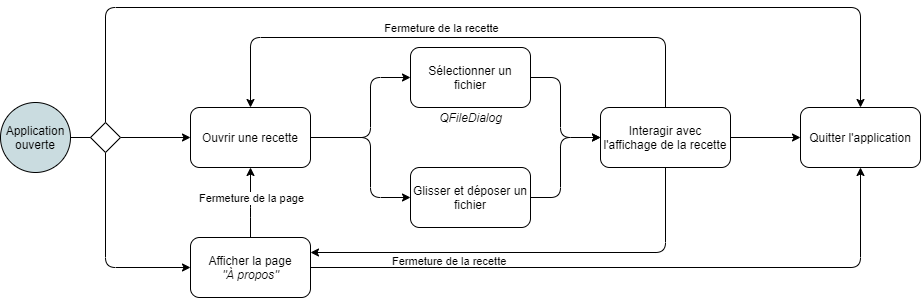

The diagram above was exported from draw.io. Its source (the exported page's mxGraphModel, read from the mxfile embedded in the PNG):
<mxGraphModel dx="1422" dy="751" grid="1" gridSize="10" guides="1" tooltips="1" connect="1" arrows="1" fold="1" page="1" pageScale="1" pageWidth="850" pageHeight="1100" math="0" shadow="0">
  <root>
    <mxCell id="0" />
    <mxCell id="1" parent="0" />
    <mxCell id="5r2PFocc3re3tZh21siW-1" value="Quitter l'application" style="rounded=1;whiteSpace=wrap;html=1;" vertex="1" parent="1">
      <mxGeometry x="820" y="310" width="120" height="60" as="geometry" />
    </mxCell>
    <mxCell id="5r2PFocc3re3tZh21siW-2" value="Ouvrir une recette" style="rounded=1;whiteSpace=wrap;html=1;" vertex="1" parent="1">
      <mxGeometry x="210" y="310" width="120" height="60" as="geometry" />
    </mxCell>
    <mxCell id="5r2PFocc3re3tZh21siW-3" value="Afficher la page&lt;br&gt;&lt;i&gt;&quot;À propos&quot;&lt;/i&gt;" style="rounded=1;whiteSpace=wrap;html=1;" vertex="1" parent="1">
      <mxGeometry x="210" y="440" width="120" height="60" as="geometry" />
    </mxCell>
    <mxCell id="5r2PFocc3re3tZh21siW-4" value="Application ouverte" style="ellipse;whiteSpace=wrap;html=1;aspect=fixed;fillColor=#CADCE0;" vertex="1" parent="1">
      <mxGeometry x="20" y="305" width="70" height="70" as="geometry" />
    </mxCell>
    <mxCell id="5r2PFocc3re3tZh21siW-5" value="" style="endArrow=classic;html=1;entryX=0;entryY=0.5;entryDx=0;entryDy=0;exitX=1;exitY=0.5;exitDx=0;exitDy=0;" edge="1" parent="1" source="5r2PFocc3re3tZh21siW-20" target="5r2PFocc3re3tZh21siW-2">
      <mxGeometry width="50" height="50" relative="1" as="geometry">
        <mxPoint x="160" y="340" as="sourcePoint" />
        <mxPoint x="620" y="350" as="targetPoint" />
      </mxGeometry>
    </mxCell>
    <mxCell id="5r2PFocc3re3tZh21siW-6" value="" style="endArrow=classic;html=1;entryX=0.5;entryY=0;entryDx=0;entryDy=0;exitX=0.5;exitY=0;exitDx=0;exitDy=0;" edge="1" parent="1" source="5r2PFocc3re3tZh21siW-20" target="5r2PFocc3re3tZh21siW-1">
      <mxGeometry width="50" height="50" relative="1" as="geometry">
        <mxPoint x="130" y="280" as="sourcePoint" />
        <mxPoint x="160" y="20" as="targetPoint" />
        <Array as="points">
          <mxPoint x="125" y="210" />
          <mxPoint x="880" y="210" />
        </Array>
      </mxGeometry>
    </mxCell>
    <mxCell id="5r2PFocc3re3tZh21siW-7" value="" style="endArrow=classic;html=1;entryX=0;entryY=0.5;entryDx=0;entryDy=0;exitX=0.5;exitY=1;exitDx=0;exitDy=0;" edge="1" parent="1" source="5r2PFocc3re3tZh21siW-20" target="5r2PFocc3re3tZh21siW-3">
      <mxGeometry width="50" height="50" relative="1" as="geometry">
        <mxPoint x="130" y="380" as="sourcePoint" />
        <mxPoint x="620" y="350" as="targetPoint" />
        <Array as="points">
          <mxPoint x="125" y="470" />
        </Array>
      </mxGeometry>
    </mxCell>
    <mxCell id="5r2PFocc3re3tZh21siW-8" value="" style="endArrow=classic;html=1;exitX=0.5;exitY=0;exitDx=0;exitDy=0;entryX=0.5;entryY=0;entryDx=0;entryDy=0;" edge="1" parent="1" source="5r2PFocc3re3tZh21siW-17" target="5r2PFocc3re3tZh21siW-2">
      <mxGeometry width="50" height="50" relative="1" as="geometry">
        <mxPoint x="570" y="400" as="sourcePoint" />
        <mxPoint x="170" y="340" as="targetPoint" />
        <Array as="points">
          <mxPoint x="685" y="240" />
          <mxPoint x="270" y="240" />
        </Array>
      </mxGeometry>
    </mxCell>
    <mxCell id="5r2PFocc3re3tZh21siW-10" value="" style="endArrow=classic;html=1;exitX=0.5;exitY=0;exitDx=0;exitDy=0;entryX=0.5;entryY=1;entryDx=0;entryDy=0;" edge="1" parent="1" source="5r2PFocc3re3tZh21siW-3" target="5r2PFocc3re3tZh21siW-2">
      <mxGeometry width="50" height="50" relative="1" as="geometry">
        <mxPoint x="450" y="400" as="sourcePoint" />
        <mxPoint x="170" y="340" as="targetPoint" />
        <Array as="points">
          <mxPoint x="270" y="410" />
        </Array>
      </mxGeometry>
    </mxCell>
    <mxCell id="5r2PFocc3re3tZh21siW-11" value="Fermeture de la page" style="edgeLabel;html=1;align=center;verticalAlign=middle;resizable=0;points=[];" vertex="1" connectable="0" parent="5r2PFocc3re3tZh21siW-10">
      <mxGeometry x="0.0545" y="-1" relative="1" as="geometry">
        <mxPoint x="-1" y="-3" as="offset" />
      </mxGeometry>
    </mxCell>
    <mxCell id="5r2PFocc3re3tZh21siW-13" value="Sélectionner un fichier" style="rounded=1;whiteSpace=wrap;html=1;fillColor=#FFFFFF;" vertex="1" parent="1">
      <mxGeometry x="430" y="250" width="120" height="60" as="geometry" />
    </mxCell>
    <mxCell id="5r2PFocc3re3tZh21siW-14" value="Glisser et déposer un fichier" style="rounded=1;whiteSpace=wrap;html=1;fillColor=#FFFFFF;" vertex="1" parent="1">
      <mxGeometry x="430" y="370" width="120" height="60" as="geometry" />
    </mxCell>
    <mxCell id="5r2PFocc3re3tZh21siW-15" value="" style="endArrow=classic;html=1;exitX=1;exitY=0.5;exitDx=0;exitDy=0;entryX=0;entryY=0.5;entryDx=0;entryDy=0;" edge="1" parent="1" source="5r2PFocc3re3tZh21siW-2" target="5r2PFocc3re3tZh21siW-13">
      <mxGeometry width="50" height="50" relative="1" as="geometry">
        <mxPoint x="450" y="400" as="sourcePoint" />
        <mxPoint x="500" y="350" as="targetPoint" />
        <Array as="points">
          <mxPoint x="390" y="340" />
          <mxPoint x="390" y="280" />
        </Array>
      </mxGeometry>
    </mxCell>
    <mxCell id="5r2PFocc3re3tZh21siW-16" value="" style="endArrow=classic;html=1;entryX=0;entryY=0.5;entryDx=0;entryDy=0;" edge="1" parent="1" target="5r2PFocc3re3tZh21siW-14">
      <mxGeometry width="50" height="50" relative="1" as="geometry">
        <mxPoint x="350" y="340" as="sourcePoint" />
        <mxPoint x="440" y="290" as="targetPoint" />
        <Array as="points">
          <mxPoint x="390" y="340" />
          <mxPoint x="390" y="400" />
        </Array>
      </mxGeometry>
    </mxCell>
    <mxCell id="5r2PFocc3re3tZh21siW-17" value="Interagir avec l'affichage de la recette" style="rounded=1;whiteSpace=wrap;html=1;fillColor=#FFFFFF;" vertex="1" parent="1">
      <mxGeometry x="620" y="310" width="130" height="60" as="geometry" />
    </mxCell>
    <mxCell id="5r2PFocc3re3tZh21siW-18" value="" style="endArrow=classic;html=1;exitX=1;exitY=0.5;exitDx=0;exitDy=0;entryX=0;entryY=0.5;entryDx=0;entryDy=0;" edge="1" parent="1" source="5r2PFocc3re3tZh21siW-13" target="5r2PFocc3re3tZh21siW-17">
      <mxGeometry width="50" height="50" relative="1" as="geometry">
        <mxPoint x="450" y="400" as="sourcePoint" />
        <mxPoint x="500" y="350" as="targetPoint" />
        <Array as="points">
          <mxPoint x="580" y="280" />
          <mxPoint x="580" y="340" />
        </Array>
      </mxGeometry>
    </mxCell>
    <mxCell id="5r2PFocc3re3tZh21siW-19" value="" style="endArrow=classic;html=1;exitX=1;exitY=0.5;exitDx=0;exitDy=0;entryX=0;entryY=0.5;entryDx=0;entryDy=0;" edge="1" parent="1" source="5r2PFocc3re3tZh21siW-14" target="5r2PFocc3re3tZh21siW-17">
      <mxGeometry width="50" height="50" relative="1" as="geometry">
        <mxPoint x="560" y="290" as="sourcePoint" />
        <mxPoint x="620" y="350" as="targetPoint" />
        <Array as="points">
          <mxPoint x="580" y="400" />
          <mxPoint x="580" y="340" />
        </Array>
      </mxGeometry>
    </mxCell>
    <mxCell id="5r2PFocc3re3tZh21siW-20" value="" style="rhombus;whiteSpace=wrap;html=1;fillColor=#FFFFFF;" vertex="1" parent="1">
      <mxGeometry x="110" y="325" width="30" height="30" as="geometry" />
    </mxCell>
    <mxCell id="5r2PFocc3re3tZh21siW-27" value="" style="endArrow=none;html=1;exitX=1;exitY=0.5;exitDx=0;exitDy=0;entryX=0;entryY=0.5;entryDx=0;entryDy=0;" edge="1" parent="1" source="5r2PFocc3re3tZh21siW-4" target="5r2PFocc3re3tZh21siW-20">
      <mxGeometry width="50" height="50" relative="1" as="geometry">
        <mxPoint x="450" y="400" as="sourcePoint" />
        <mxPoint x="500" y="350" as="targetPoint" />
      </mxGeometry>
    </mxCell>
    <mxCell id="5r2PFocc3re3tZh21siW-28" value="" style="endArrow=classic;html=1;exitX=1;exitY=0.5;exitDx=0;exitDy=0;entryX=0.5;entryY=1;entryDx=0;entryDy=0;" edge="1" parent="1" source="5r2PFocc3re3tZh21siW-3" target="5r2PFocc3re3tZh21siW-1">
      <mxGeometry width="50" height="50" relative="1" as="geometry">
        <mxPoint x="450" y="400" as="sourcePoint" />
        <mxPoint x="500" y="350" as="targetPoint" />
        <Array as="points">
          <mxPoint x="880" y="470" />
        </Array>
      </mxGeometry>
    </mxCell>
    <mxCell id="5r2PFocc3re3tZh21siW-29" value="" style="endArrow=classic;html=1;exitX=1;exitY=0.5;exitDx=0;exitDy=0;entryX=0;entryY=0.5;entryDx=0;entryDy=0;" edge="1" parent="1" source="5r2PFocc3re3tZh21siW-17" target="5r2PFocc3re3tZh21siW-1">
      <mxGeometry width="50" height="50" relative="1" as="geometry">
        <mxPoint x="450" y="400" as="sourcePoint" />
        <mxPoint x="500" y="350" as="targetPoint" />
      </mxGeometry>
    </mxCell>
    <mxCell id="5r2PFocc3re3tZh21siW-33" value="&lt;i&gt;QFileDialog&lt;/i&gt;" style="text;html=1;align=center;verticalAlign=middle;resizable=0;points=[];autosize=1;" vertex="1" parent="1">
      <mxGeometry x="450" y="310" width="80" height="20" as="geometry" />
    </mxCell>
    <mxCell id="5r2PFocc3re3tZh21siW-40" value="Fermeture de la recette" style="edgeLabel;html=1;align=center;verticalAlign=middle;resizable=0;points=[];" vertex="1" connectable="0" parent="1">
      <mxGeometry x="470" y="240" as="geometry">
        <mxPoint x="-10" y="-10" as="offset" />
      </mxGeometry>
    </mxCell>
    <mxCell id="5r2PFocc3re3tZh21siW-41" value="" style="endArrow=classic;html=1;exitX=0.5;exitY=1;exitDx=0;exitDy=0;entryX=1;entryY=0.25;entryDx=0;entryDy=0;" edge="1" parent="1" source="5r2PFocc3re3tZh21siW-17" target="5r2PFocc3re3tZh21siW-3">
      <mxGeometry width="50" height="50" relative="1" as="geometry">
        <mxPoint x="697.5" y="585" as="sourcePoint" />
        <mxPoint x="282.5" y="585" as="targetPoint" />
        <Array as="points">
          <mxPoint x="685" y="455" />
        </Array>
      </mxGeometry>
    </mxCell>
    <mxCell id="5r2PFocc3re3tZh21siW-42" value="&lt;span style=&quot;color: rgb(0, 0, 0); font-family: helvetica; font-size: 11px; font-style: normal; font-weight: 400; letter-spacing: normal; text-align: center; text-indent: 0px; text-transform: none; word-spacing: 0px; background-color: rgb(255, 255, 255); display: inline; float: none;&quot;&gt;Fermeture de la recette&lt;/span&gt;" style="text;whiteSpace=wrap;html=1;" vertex="1" parent="1">
      <mxGeometry x="410" y="450" width="120" height="30" as="geometry" />
    </mxCell>
  </root>
</mxGraphModel>